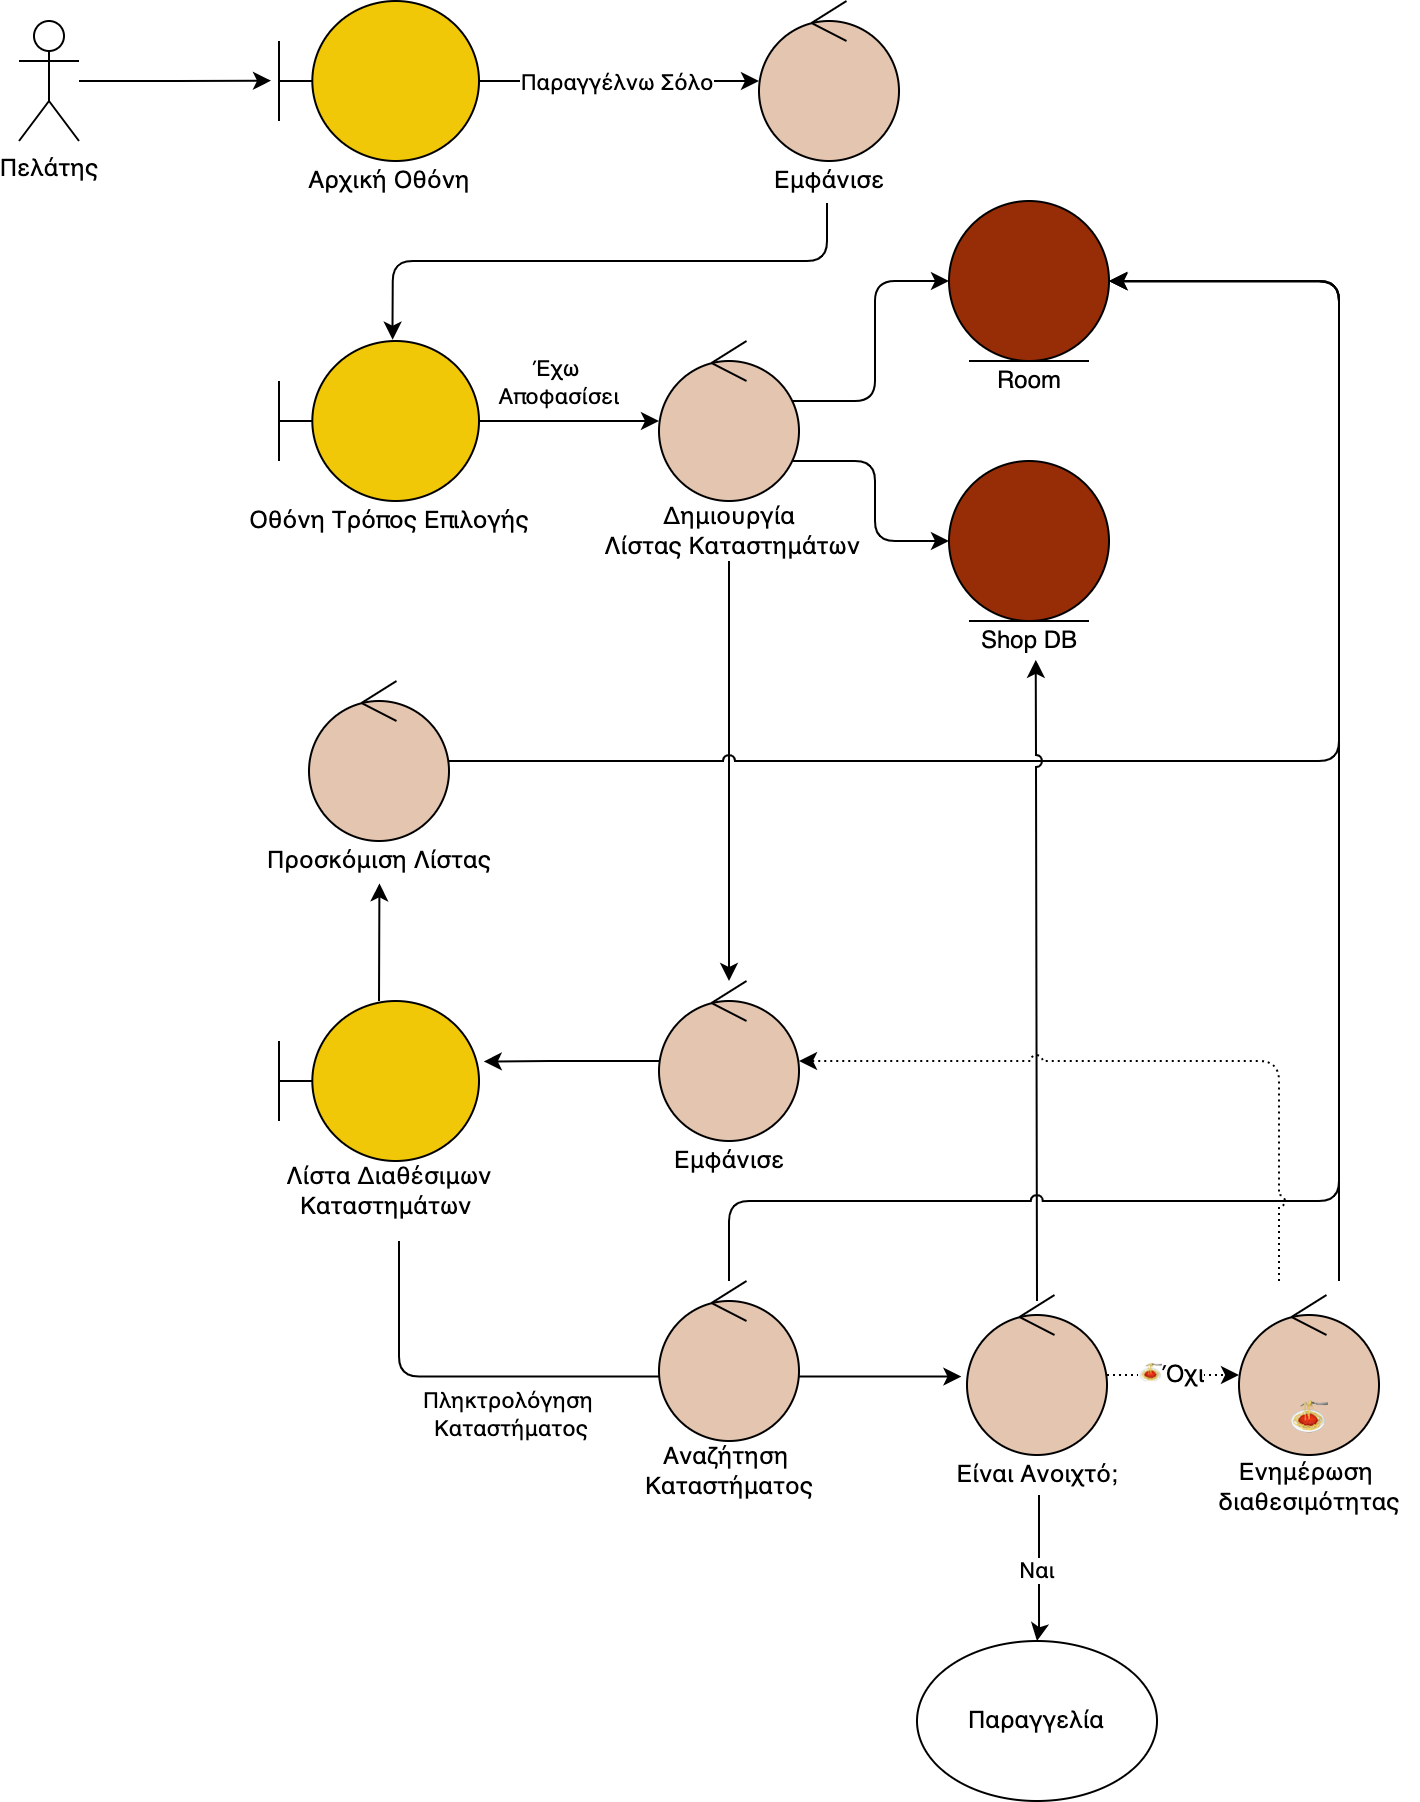

The diagram above was exported from draw.io. Its source (the exported page's mxGraphModel, read from the mxfile embedded in the PNG):
<mxGraphModel dx="1452" dy="1032" grid="1" gridSize="10" guides="1" tooltips="1" connect="1" arrows="1" fold="1" page="1" pageScale="1" pageWidth="1169" pageHeight="1654" math="0" shadow="0">
  <root>
    <mxCell id="0" />
    <mxCell id="1" parent="0" />
    <mxCell id="vLx0UxDvzZxlZjzwwd8G-31" style="edgeStyle=orthogonalEdgeStyle;rounded=0;orthogonalLoop=1;jettySize=auto;html=1;entryX=-0.04;entryY=0.498;entryDx=0;entryDy=0;entryPerimeter=0;" parent="1" source="vLx0UxDvzZxlZjzwwd8G-1" target="vLx0UxDvzZxlZjzwwd8G-6" edge="1">
      <mxGeometry relative="1" as="geometry" />
    </mxCell>
    <mxCell id="vLx0UxDvzZxlZjzwwd8G-1" value="Πελάτης" style="shape=umlActor;verticalLabelPosition=bottom;verticalAlign=top;html=1;" parent="1" vertex="1">
      <mxGeometry x="80" y="110" width="30" height="60" as="geometry" />
    </mxCell>
    <mxCell id="vLx0UxDvzZxlZjzwwd8G-32" style="edgeStyle=orthogonalEdgeStyle;rounded=1;orthogonalLoop=1;jettySize=auto;html=1;" parent="1" source="vLx0UxDvzZxlZjzwwd8G-6" target="vLx0UxDvzZxlZjzwwd8G-10" edge="1">
      <mxGeometry relative="1" as="geometry" />
    </mxCell>
    <mxCell id="ZmGg5q05Qmoomze8ij_W-1" value="Παραγγέλνω Σόλο" style="edgeLabel;html=1;align=center;verticalAlign=middle;resizable=0;points=[];" parent="vLx0UxDvzZxlZjzwwd8G-32" vertex="1" connectable="0">
      <mxGeometry x="-0.0222" relative="1" as="geometry">
        <mxPoint as="offset" />
      </mxGeometry>
    </mxCell>
    <mxCell id="vLx0UxDvzZxlZjzwwd8G-6" value="" style="shape=umlBoundary;whiteSpace=wrap;html=1;fillColor=#F0C808;" parent="1" vertex="1">
      <mxGeometry x="210" y="100" width="100" height="80" as="geometry" />
    </mxCell>
    <mxCell id="vLx0UxDvzZxlZjzwwd8G-9" value="Αρχική Οθόνη" style="text;html=1;align=center;verticalAlign=middle;resizable=0;points=[];autosize=1;strokeColor=none;fillColor=none;" parent="1" vertex="1">
      <mxGeometry x="220" y="180" width="90" height="20" as="geometry" />
    </mxCell>
    <mxCell id="vLx0UxDvzZxlZjzwwd8G-10" value="" style="ellipse;shape=umlControl;whiteSpace=wrap;html=1;fillColor=#E4C5AF;" parent="1" vertex="1">
      <mxGeometry x="450" y="100" width="70" height="80" as="geometry" />
    </mxCell>
    <mxCell id="vLx0UxDvzZxlZjzwwd8G-35" style="edgeStyle=orthogonalEdgeStyle;rounded=1;orthogonalLoop=1;jettySize=auto;html=1;entryX=0.568;entryY=-0.008;entryDx=0;entryDy=0;entryPerimeter=0;exitX=0.486;exitY=1.05;exitDx=0;exitDy=0;exitPerimeter=0;" parent="1" source="vLx0UxDvzZxlZjzwwd8G-11" target="vLx0UxDvzZxlZjzwwd8G-12" edge="1">
      <mxGeometry relative="1" as="geometry">
        <Array as="points">
          <mxPoint x="484" y="230" />
          <mxPoint x="267" y="230" />
        </Array>
      </mxGeometry>
    </mxCell>
    <mxCell id="vLx0UxDvzZxlZjzwwd8G-11" value="Εμφάνισε" style="text;html=1;align=center;verticalAlign=middle;resizable=0;points=[];autosize=1;strokeColor=none;fillColor=none;" parent="1" vertex="1">
      <mxGeometry x="450" y="180" width="70" height="20" as="geometry" />
    </mxCell>
    <mxCell id="vLx0UxDvzZxlZjzwwd8G-36" style="edgeStyle=orthogonalEdgeStyle;rounded=1;orthogonalLoop=1;jettySize=auto;html=1;" parent="1" source="vLx0UxDvzZxlZjzwwd8G-12" target="vLx0UxDvzZxlZjzwwd8G-15" edge="1">
      <mxGeometry relative="1" as="geometry" />
    </mxCell>
    <mxCell id="ZmGg5q05Qmoomze8ij_W-16" value="Έχω &lt;br&gt;Αποφασίσει" style="edgeLabel;html=1;align=center;verticalAlign=middle;resizable=0;points=[];" parent="vLx0UxDvzZxlZjzwwd8G-36" vertex="1" connectable="0">
      <mxGeometry x="-0.2869" y="-1" relative="1" as="geometry">
        <mxPoint x="8" y="-21" as="offset" />
      </mxGeometry>
    </mxCell>
    <mxCell id="vLx0UxDvzZxlZjzwwd8G-12" value="" style="shape=umlBoundary;whiteSpace=wrap;html=1;fillColor=#F0C808;" parent="1" vertex="1">
      <mxGeometry x="210" y="270" width="100" height="80" as="geometry" />
    </mxCell>
    <mxCell id="vLx0UxDvzZxlZjzwwd8G-13" value="Οθόνη Τρόπος Επιλογής" style="text;html=1;align=center;verticalAlign=middle;resizable=0;points=[];autosize=1;strokeColor=none;fillColor=none;" parent="1" vertex="1">
      <mxGeometry x="190" y="350" width="150" height="20" as="geometry" />
    </mxCell>
    <mxCell id="vLx0UxDvzZxlZjzwwd8G-37" style="edgeStyle=orthogonalEdgeStyle;rounded=1;orthogonalLoop=1;jettySize=auto;html=1;entryX=0;entryY=0.5;entryDx=0;entryDy=0;exitX=0.952;exitY=0.375;exitDx=0;exitDy=0;exitPerimeter=0;" parent="1" source="vLx0UxDvzZxlZjzwwd8G-15" target="vLx0UxDvzZxlZjzwwd8G-17" edge="1">
      <mxGeometry relative="1" as="geometry">
        <Array as="points">
          <mxPoint x="508" y="300" />
          <mxPoint x="508" y="240" />
        </Array>
      </mxGeometry>
    </mxCell>
    <mxCell id="vLx0UxDvzZxlZjzwwd8G-38" style="edgeStyle=orthogonalEdgeStyle;rounded=1;orthogonalLoop=1;jettySize=auto;html=1;entryX=0;entryY=0.5;entryDx=0;entryDy=0;" parent="1" source="vLx0UxDvzZxlZjzwwd8G-15" target="vLx0UxDvzZxlZjzwwd8G-18" edge="1">
      <mxGeometry relative="1" as="geometry">
        <Array as="points">
          <mxPoint x="508" y="330" />
          <mxPoint x="508" y="370" />
        </Array>
      </mxGeometry>
    </mxCell>
    <mxCell id="vLx0UxDvzZxlZjzwwd8G-15" value="" style="ellipse;shape=umlControl;whiteSpace=wrap;html=1;fillColor=#E4C5AF;" parent="1" vertex="1">
      <mxGeometry x="400" y="270" width="70" height="80" as="geometry" />
    </mxCell>
    <mxCell id="vLx0UxDvzZxlZjzwwd8G-39" style="edgeStyle=orthogonalEdgeStyle;rounded=1;orthogonalLoop=1;jettySize=auto;html=1;jumpStyle=arc;" parent="1" source="vLx0UxDvzZxlZjzwwd8G-16" target="vLx0UxDvzZxlZjzwwd8G-23" edge="1">
      <mxGeometry relative="1" as="geometry">
        <mxPoint x="480" y="460" as="targetPoint" />
      </mxGeometry>
    </mxCell>
    <mxCell id="vLx0UxDvzZxlZjzwwd8G-16" value="&lt;span style=&quot;&quot;&gt;Δημιουργία&lt;br&gt;&amp;nbsp;Λίστας Καταστημάτων&lt;/span&gt;" style="text;html=1;align=center;verticalAlign=middle;resizable=0;points=[];autosize=1;strokeColor=none;fillColor=none;" parent="1" vertex="1">
      <mxGeometry x="360" y="350" width="150" height="30" as="geometry" />
    </mxCell>
    <mxCell id="vLx0UxDvzZxlZjzwwd8G-17" value="" style="ellipse;shape=umlEntity;whiteSpace=wrap;html=1;fillColor=#972D07;" parent="1" vertex="1">
      <mxGeometry x="545" y="200" width="80" height="80" as="geometry" />
    </mxCell>
    <mxCell id="vLx0UxDvzZxlZjzwwd8G-18" value="" style="ellipse;shape=umlEntity;whiteSpace=wrap;html=1;fillColor=#972D07;" parent="1" vertex="1">
      <mxGeometry x="545" y="330" width="80" height="80" as="geometry" />
    </mxCell>
    <mxCell id="vLx0UxDvzZxlZjzwwd8G-19" value="Room" style="text;html=1;align=center;verticalAlign=middle;resizable=0;points=[];autosize=1;strokeColor=none;fillColor=none;" parent="1" vertex="1">
      <mxGeometry x="560" y="280" width="50" height="20" as="geometry" />
    </mxCell>
    <mxCell id="vLx0UxDvzZxlZjzwwd8G-20" value="Shop DB" style="text;html=1;align=center;verticalAlign=middle;resizable=0;points=[];autosize=1;strokeColor=none;fillColor=none;" parent="1" vertex="1">
      <mxGeometry x="555" y="410" width="60" height="20" as="geometry" />
    </mxCell>
    <mxCell id="vLx0UxDvzZxlZjzwwd8G-40" style="edgeStyle=orthogonalEdgeStyle;rounded=1;orthogonalLoop=1;jettySize=auto;html=1;entryX=1.005;entryY=0.503;entryDx=0;entryDy=0;entryPerimeter=0;jumpStyle=arc;" parent="1" source="vLx0UxDvzZxlZjzwwd8G-21" target="vLx0UxDvzZxlZjzwwd8G-17" edge="1">
      <mxGeometry relative="1" as="geometry">
        <Array as="points">
          <mxPoint x="740" y="480" />
          <mxPoint x="740" y="240" />
        </Array>
        <mxPoint x="626" y="240" as="targetPoint" />
      </mxGeometry>
    </mxCell>
    <mxCell id="vLx0UxDvzZxlZjzwwd8G-21" value="" style="ellipse;shape=umlControl;whiteSpace=wrap;html=1;fillColor=#E4C5AF;" parent="1" vertex="1">
      <mxGeometry x="225" y="440" width="70" height="80" as="geometry" />
    </mxCell>
    <mxCell id="vLx0UxDvzZxlZjzwwd8G-22" value="Προσκόμιση Λίστας" style="text;html=1;align=center;verticalAlign=middle;resizable=0;points=[];autosize=1;strokeColor=none;fillColor=none;" parent="1" vertex="1">
      <mxGeometry x="200" y="520" width="120" height="20" as="geometry" />
    </mxCell>
    <mxCell id="vLx0UxDvzZxlZjzwwd8G-42" style="edgeStyle=orthogonalEdgeStyle;rounded=1;orthogonalLoop=1;jettySize=auto;html=1;entryX=1.024;entryY=0.378;entryDx=0;entryDy=0;entryPerimeter=0;" parent="1" source="vLx0UxDvzZxlZjzwwd8G-23" target="vLx0UxDvzZxlZjzwwd8G-25" edge="1">
      <mxGeometry relative="1" as="geometry" />
    </mxCell>
    <mxCell id="ZmGg5q05Qmoomze8ij_W-15" style="edgeStyle=orthogonalEdgeStyle;rounded=1;jumpStyle=arc;orthogonalLoop=1;jettySize=auto;html=1;entryX=0.502;entryY=1.059;entryDx=0;entryDy=0;entryPerimeter=0;" parent="1" source="vLx0UxDvzZxlZjzwwd8G-25" target="vLx0UxDvzZxlZjzwwd8G-22" edge="1">
      <mxGeometry relative="1" as="geometry" />
    </mxCell>
    <mxCell id="vLx0UxDvzZxlZjzwwd8G-25" value="" style="shape=umlBoundary;whiteSpace=wrap;html=1;fillColor=#F0C808;" parent="1" vertex="1">
      <mxGeometry x="210" y="600" width="100" height="80" as="geometry" />
    </mxCell>
    <mxCell id="vLx0UxDvzZxlZjzwwd8G-44" style="edgeStyle=orthogonalEdgeStyle;rounded=1;orthogonalLoop=1;jettySize=auto;html=1;entryX=-0.04;entryY=0.51;entryDx=0;entryDy=0;entryPerimeter=0;" parent="1" target="vLx0UxDvzZxlZjzwwd8G-27" edge="1">
      <mxGeometry relative="1" as="geometry">
        <Array as="points">
          <mxPoint x="270" y="720" />
          <mxPoint x="270" y="788" />
        </Array>
        <mxPoint x="270" y="720" as="sourcePoint" />
      </mxGeometry>
    </mxCell>
    <mxCell id="ZmGg5q05Qmoomze8ij_W-2" value="Πληκτρολόγηση &lt;br&gt;Καταστήματος" style="edgeLabel;html=1;align=center;verticalAlign=middle;resizable=0;points=[];" parent="vLx0UxDvzZxlZjzwwd8G-44" vertex="1" connectable="0">
      <mxGeometry x="-0.7566" relative="1" as="geometry">
        <mxPoint x="55" y="44" as="offset" />
      </mxGeometry>
    </mxCell>
    <mxCell id="vLx0UxDvzZxlZjzwwd8G-26" value="Λίστα Διαθέσιμων&lt;br&gt;Καταστημάτων&amp;nbsp;" style="text;html=1;align=center;verticalAlign=middle;resizable=0;points=[];autosize=1;strokeColor=none;fillColor=none;" parent="1" vertex="1">
      <mxGeometry x="210" y="680" width="110" height="30" as="geometry" />
    </mxCell>
    <mxCell id="vLx0UxDvzZxlZjzwwd8G-45" style="edgeStyle=orthogonalEdgeStyle;rounded=1;orthogonalLoop=1;jettySize=auto;html=1;entryX=0.557;entryY=0.97;entryDx=0;entryDy=0;entryPerimeter=0;jumpStyle=arc;" parent="1" target="vLx0UxDvzZxlZjzwwd8G-20" edge="1">
      <mxGeometry relative="1" as="geometry">
        <mxPoint x="589" y="750" as="sourcePoint" />
        <Array as="points">
          <mxPoint x="588" y="750" />
        </Array>
      </mxGeometry>
    </mxCell>
    <mxCell id="ZmGg5q05Qmoomze8ij_W-11" style="edgeStyle=orthogonalEdgeStyle;rounded=1;jumpStyle=arc;orthogonalLoop=1;jettySize=auto;html=1;dashed=1;dashPattern=1 2;" parent="1" source="vLx0UxDvzZxlZjzwwd8G-27" edge="1">
      <mxGeometry relative="1" as="geometry">
        <mxPoint x="689.9999999999998" y="787" as="targetPoint" />
      </mxGeometry>
    </mxCell>
    <mxCell id="ZmGg5q05Qmoomze8ij_W-19" value="&lt;span style=&quot;font-family: &amp;quot;Apple Color Emoji&amp;quot;; font-size: 12px; text-align: start;&quot;&gt;🍝&lt;/span&gt;Όχι" style="edgeLabel;html=1;align=center;verticalAlign=middle;resizable=0;points=[];fontSize=12;labelBackgroundColor=default;" parent="ZmGg5q05Qmoomze8ij_W-11" vertex="1" connectable="0">
      <mxGeometry x="-0.0462" y="2" relative="1" as="geometry">
        <mxPoint as="offset" />
      </mxGeometry>
    </mxCell>
    <mxCell id="vLx0UxDvzZxlZjzwwd8G-27" value="" style="ellipse;shape=umlControl;whiteSpace=wrap;html=1;fillColor=#E4C5AF;" parent="1" vertex="1">
      <mxGeometry x="554" y="747" width="70" height="80" as="geometry" />
    </mxCell>
    <mxCell id="vLx0UxDvzZxlZjzwwd8G-46" style="edgeStyle=orthogonalEdgeStyle;rounded=1;orthogonalLoop=1;jettySize=auto;html=1;entryX=0.5;entryY=0;entryDx=0;entryDy=0;" parent="1" source="vLx0UxDvzZxlZjzwwd8G-28" target="ZmGg5q05Qmoomze8ij_W-4" edge="1">
      <mxGeometry relative="1" as="geometry">
        <mxPoint x="434.78999999999996" y="914.24" as="targetPoint" />
        <Array as="points">
          <mxPoint x="590" y="914" />
          <mxPoint x="589" y="914" />
        </Array>
      </mxGeometry>
    </mxCell>
    <mxCell id="ZmGg5q05Qmoomze8ij_W-3" value="Ναι" style="edgeLabel;html=1;align=center;verticalAlign=middle;resizable=0;points=[];" parent="vLx0UxDvzZxlZjzwwd8G-46" vertex="1" connectable="0">
      <mxGeometry x="-0.4717" y="-2" relative="1" as="geometry">
        <mxPoint y="19" as="offset" />
      </mxGeometry>
    </mxCell>
    <mxCell id="vLx0UxDvzZxlZjzwwd8G-28" value="&lt;span style=&quot;&quot;&gt;Είναι Ανοιχτό;&lt;/span&gt;" style="text;html=1;align=center;verticalAlign=middle;resizable=0;points=[];autosize=1;strokeColor=none;fillColor=none;" parent="1" vertex="1">
      <mxGeometry x="544" y="827" width="90" height="20" as="geometry" />
    </mxCell>
    <mxCell id="ZmGg5q05Qmoomze8ij_W-4" value="Παραγγελία" style="ellipse;whiteSpace=wrap;html=1;" parent="1" vertex="1">
      <mxGeometry x="529" y="920" width="120" height="80" as="geometry" />
    </mxCell>
    <mxCell id="ZmGg5q05Qmoomze8ij_W-5" value="" style="group" parent="1" vertex="1" connectable="0">
      <mxGeometry x="400" y="590" width="70" height="100" as="geometry" />
    </mxCell>
    <mxCell id="vLx0UxDvzZxlZjzwwd8G-23" value="" style="ellipse;shape=umlControl;whiteSpace=wrap;html=1;fillColor=#E4C5AF;" parent="ZmGg5q05Qmoomze8ij_W-5" vertex="1">
      <mxGeometry width="70" height="80" as="geometry" />
    </mxCell>
    <mxCell id="vLx0UxDvzZxlZjzwwd8G-24" value="Εμφάνισε" style="text;html=1;align=center;verticalAlign=middle;resizable=0;points=[];autosize=1;strokeColor=none;fillColor=none;" parent="ZmGg5q05Qmoomze8ij_W-5" vertex="1">
      <mxGeometry y="80" width="70" height="20" as="geometry" />
    </mxCell>
    <mxCell id="ZmGg5q05Qmoomze8ij_W-6" value="" style="group" parent="1" vertex="1" connectable="0">
      <mxGeometry x="400" y="740" width="85" height="105" as="geometry" />
    </mxCell>
    <mxCell id="ZmGg5q05Qmoomze8ij_W-7" value="" style="ellipse;shape=umlControl;whiteSpace=wrap;html=1;fillColor=#E4C5AF;" parent="ZmGg5q05Qmoomze8ij_W-6" vertex="1">
      <mxGeometry width="70" height="80" as="geometry" />
    </mxCell>
    <mxCell id="ZmGg5q05Qmoomze8ij_W-8" value="Αναζήτηση &lt;br&gt;Καταστήματος" style="text;html=1;align=center;verticalAlign=middle;resizable=0;points=[];autosize=1;strokeColor=none;fillColor=none;" parent="ZmGg5q05Qmoomze8ij_W-6" vertex="1">
      <mxGeometry x="-15" y="80" width="100" height="30" as="geometry" />
    </mxCell>
    <mxCell id="ZmGg5q05Qmoomze8ij_W-10" style="edgeStyle=orthogonalEdgeStyle;rounded=1;jumpStyle=arc;orthogonalLoop=1;jettySize=auto;html=1;entryX=1;entryY=0.5;entryDx=0;entryDy=0;" parent="1" source="ZmGg5q05Qmoomze8ij_W-7" target="vLx0UxDvzZxlZjzwwd8G-17" edge="1">
      <mxGeometry relative="1" as="geometry">
        <Array as="points">
          <mxPoint x="435" y="700" />
          <mxPoint x="740" y="700" />
          <mxPoint x="740" y="240" />
        </Array>
      </mxGeometry>
    </mxCell>
    <mxCell id="ZmGg5q05Qmoomze8ij_W-14" style="edgeStyle=orthogonalEdgeStyle;rounded=1;jumpStyle=arc;orthogonalLoop=1;jettySize=auto;html=1;entryX=1;entryY=0.5;entryDx=0;entryDy=0;" parent="1" target="vLx0UxDvzZxlZjzwwd8G-17" edge="1">
      <mxGeometry relative="1" as="geometry">
        <mxPoint x="630.0000000000002" y="240" as="targetPoint" />
        <mxPoint x="740" y="740" as="sourcePoint" />
        <Array as="points">
          <mxPoint x="740" y="240" />
        </Array>
      </mxGeometry>
    </mxCell>
    <mxCell id="ZmGg5q05Qmoomze8ij_W-23" style="edgeStyle=orthogonalEdgeStyle;rounded=1;jumpStyle=arc;orthogonalLoop=1;jettySize=auto;html=1;dashed=1;dashPattern=1 2;fontSize=20;entryX=1;entryY=0.5;entryDx=0;entryDy=0;entryPerimeter=0;" parent="1" target="vLx0UxDvzZxlZjzwwd8G-23" edge="1">
      <mxGeometry relative="1" as="geometry">
        <mxPoint x="690" y="670" as="targetPoint" />
        <mxPoint x="710" y="740" as="sourcePoint" />
        <Array as="points">
          <mxPoint x="710" y="630" />
        </Array>
      </mxGeometry>
    </mxCell>
    <mxCell id="ZmGg5q05Qmoomze8ij_W-12" value="" style="ellipse;shape=umlControl;whiteSpace=wrap;html=1;fillColor=#E4C5AF;" parent="1" vertex="1">
      <mxGeometry x="690" y="747" width="70" height="80" as="geometry" />
    </mxCell>
    <mxCell id="ZmGg5q05Qmoomze8ij_W-13" value="&lt;span style=&quot;&quot;&gt;Ενημέρωση &lt;br&gt;διαθεσιμότητας&lt;/span&gt;" style="text;html=1;align=center;verticalAlign=middle;resizable=0;points=[];autosize=1;strokeColor=none;fillColor=none;" parent="1" vertex="1">
      <mxGeometry x="670" y="828" width="110" height="30" as="geometry" />
    </mxCell>
    <mxCell id="ZmGg5q05Qmoomze8ij_W-21" value="&lt;meta charset=&quot;utf-8&quot; style=&quot;font-size: 20px;&quot;&gt;&lt;span style=&quot;color: rgb(0, 0, 0); font-family: &amp;quot;Apple Color Emoji&amp;quot;; font-size: 20px; font-style: normal; font-variant-ligatures: normal; font-variant-caps: normal; font-weight: 400; letter-spacing: normal; orphans: 2; text-indent: 0px; text-transform: none; widows: 2; word-spacing: 0px; -webkit-text-stroke-width: 0px; text-decoration-thickness: initial; text-decoration-style: initial; text-decoration-color: initial; float: none; display: inline !important;&quot;&gt;🍝&lt;/span&gt;" style="text;whiteSpace=wrap;html=1;fontSize=20;align=center;verticalAlign=middle;labelBackgroundColor=none;" parent="1" vertex="1">
      <mxGeometry x="705" y="794" width="40" height="30" as="geometry" />
    </mxCell>
  </root>
</mxGraphModel>